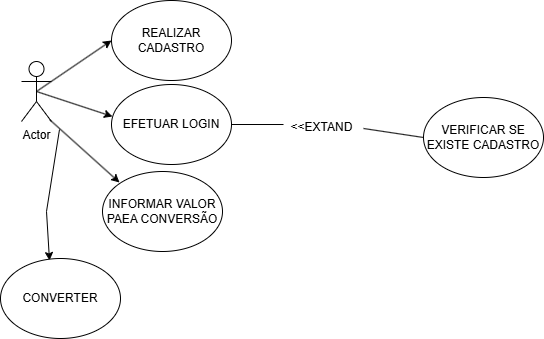

The diagram above was exported from draw.io. Its source (the exported page's mxGraphModel, read from the mxfile embedded in the PNG):
<mxGraphModel dx="954" dy="592" grid="0" gridSize="10" guides="1" tooltips="1" connect="1" arrows="1" fold="1" page="1" pageScale="1" pageWidth="827" pageHeight="1169" math="0" shadow="0">
  <root>
    <mxCell id="0" />
    <mxCell id="1" parent="0" />
    <mxCell id="9488dpcSaM58V0JxmjQj-15" value="Actor" style="shape=umlActor;verticalLabelPosition=bottom;verticalAlign=top;html=1;outlineConnect=0;" vertex="1" parent="1">
      <mxGeometry x="24" y="67" width="30" height="60" as="geometry" />
    </mxCell>
    <mxCell id="9488dpcSaM58V0JxmjQj-23" value="" style="endArrow=classic;html=1;rounded=0;exitX=0.5;exitY=0.5;exitDx=0;exitDy=0;exitPerimeter=0;entryX=0;entryY=0.5;entryDx=0;entryDy=0;" edge="1" parent="1" source="9488dpcSaM58V0JxmjQj-15" target="9488dpcSaM58V0JxmjQj-24">
      <mxGeometry width="50" height="50" relative="1" as="geometry">
        <mxPoint x="387" y="141" as="sourcePoint" />
        <mxPoint x="96" y="97" as="targetPoint" />
      </mxGeometry>
    </mxCell>
    <mxCell id="9488dpcSaM58V0JxmjQj-24" value="&lt;font style=&quot;vertical-align: inherit;&quot;&gt;&lt;font style=&quot;vertical-align: inherit;&quot;&gt;REALIZAR CADASTRO&lt;/font&gt;&lt;/font&gt;" style="ellipse;whiteSpace=wrap;html=1;" vertex="1" parent="1">
      <mxGeometry x="114" y="6" width="120" height="80" as="geometry" />
    </mxCell>
    <mxCell id="9488dpcSaM58V0JxmjQj-25" value="" style="endArrow=classic;html=1;rounded=0;exitX=0.5;exitY=0.5;exitDx=0;exitDy=0;exitPerimeter=0;entryX=0.008;entryY=0.4;entryDx=0;entryDy=0;entryPerimeter=0;" edge="1" parent="1" source="9488dpcSaM58V0JxmjQj-15" target="9488dpcSaM58V0JxmjQj-26">
      <mxGeometry width="50" height="50" relative="1" as="geometry">
        <mxPoint x="85" y="130" as="sourcePoint" />
        <mxPoint x="109" y="160" as="targetPoint" />
      </mxGeometry>
    </mxCell>
    <mxCell id="9488dpcSaM58V0JxmjQj-26" value="&lt;font style=&quot;vertical-align: inherit;&quot;&gt;&lt;font style=&quot;vertical-align: inherit;&quot;&gt;EFETUAR LOGIN&lt;/font&gt;&lt;/font&gt;" style="ellipse;whiteSpace=wrap;html=1;" vertex="1" parent="1">
      <mxGeometry x="114" y="90" width="120" height="80" as="geometry" />
    </mxCell>
    <mxCell id="9488dpcSaM58V0JxmjQj-34" value="&lt;font style=&quot;vertical-align: inherit;&quot;&gt;&lt;font style=&quot;vertical-align: inherit;&quot;&gt;&amp;lt;&amp;lt;EXTAND&lt;/font&gt;&lt;/font&gt;" style="text;html=1;align=center;verticalAlign=middle;resizable=0;points=[];autosize=1;strokeColor=none;fillColor=none;" vertex="1" parent="1">
      <mxGeometry x="284" y="120" width="80" height="26" as="geometry" />
    </mxCell>
    <mxCell id="9488dpcSaM58V0JxmjQj-35" value="" style="endArrow=none;html=1;rounded=0;exitX=1;exitY=0.5;exitDx=0;exitDy=0;entryX=0.025;entryY=0.385;entryDx=0;entryDy=0;entryPerimeter=0;" edge="1" parent="1" source="9488dpcSaM58V0JxmjQj-26" target="9488dpcSaM58V0JxmjQj-34">
      <mxGeometry width="50" height="50" relative="1" as="geometry">
        <mxPoint x="387" y="141" as="sourcePoint" />
        <mxPoint x="437" y="91" as="targetPoint" />
      </mxGeometry>
    </mxCell>
    <mxCell id="9488dpcSaM58V0JxmjQj-37" value="" style="endArrow=none;html=1;rounded=0;exitX=1.025;exitY=0.538;exitDx=0;exitDy=0;exitPerimeter=0;entryX=0;entryY=0.5;entryDx=0;entryDy=0;" edge="1" parent="1" source="9488dpcSaM58V0JxmjQj-34" target="9488dpcSaM58V0JxmjQj-38">
      <mxGeometry width="50" height="50" relative="1" as="geometry">
        <mxPoint x="227" y="200" as="sourcePoint" />
        <mxPoint x="404" y="196" as="targetPoint" />
      </mxGeometry>
    </mxCell>
    <mxCell id="9488dpcSaM58V0JxmjQj-38" value="&lt;font style=&quot;vertical-align: inherit;&quot;&gt;&lt;font style=&quot;vertical-align: inherit;&quot;&gt;&lt;font style=&quot;vertical-align: inherit;&quot;&gt;&lt;font style=&quot;vertical-align: inherit;&quot;&gt;VERIFICAR SE EXISTE CADASTRO&lt;/font&gt;&lt;/font&gt;&lt;/font&gt;&lt;/font&gt;" style="ellipse;whiteSpace=wrap;html=1;" vertex="1" parent="1">
      <mxGeometry x="426" y="103" width="120" height="80" as="geometry" />
    </mxCell>
    <mxCell id="9488dpcSaM58V0JxmjQj-40" value="" style="endArrow=classic;html=1;rounded=0;exitX=0.5;exitY=0.5;exitDx=0;exitDy=0;exitPerimeter=0;" edge="1" parent="1">
      <mxGeometry width="50" height="50" relative="1" as="geometry">
        <mxPoint x="52" y="125" as="sourcePoint" />
        <mxPoint x="122" y="188" as="targetPoint" />
      </mxGeometry>
    </mxCell>
    <mxCell id="9488dpcSaM58V0JxmjQj-41" value="INFORMAR VALOR PAEA CONVERSÃO" style="ellipse;whiteSpace=wrap;html=1;" vertex="1" parent="1">
      <mxGeometry x="105" y="177" width="120" height="80" as="geometry" />
    </mxCell>
    <mxCell id="9488dpcSaM58V0JxmjQj-42" value="" style="endArrow=classic;html=1;rounded=0;exitX=0.5;exitY=0.5;exitDx=0;exitDy=0;exitPerimeter=0;" edge="1" parent="1">
      <mxGeometry width="50" height="50" relative="1" as="geometry">
        <mxPoint x="62" y="135" as="sourcePoint" />
        <mxPoint x="52" y="266" as="targetPoint" />
        <Array as="points">
          <mxPoint x="49" y="217" />
        </Array>
      </mxGeometry>
    </mxCell>
    <mxCell id="9488dpcSaM58V0JxmjQj-43" value="CONVERTER" style="ellipse;whiteSpace=wrap;html=1;" vertex="1" parent="1">
      <mxGeometry x="3" y="264" width="120" height="80" as="geometry" />
    </mxCell>
  </root>
</mxGraphModel>